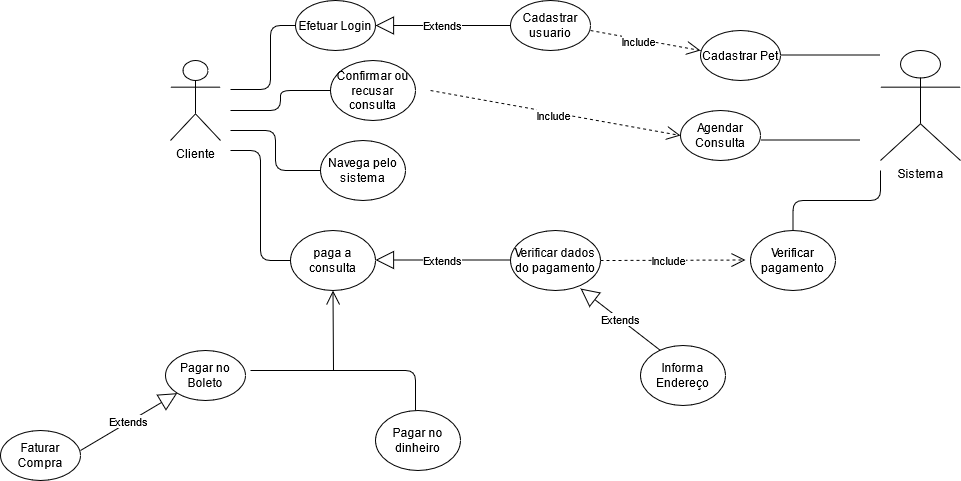

The diagram above was exported from draw.io. Its source (the exported page's mxGraphModel, read from the mxfile embedded in the PNG):
<mxGraphModel dx="1689" dy="468" grid="1" gridSize="10" guides="1" tooltips="1" connect="1" arrows="1" fold="1" page="1" pageScale="1" pageWidth="827" pageHeight="1169" math="0" shadow="0">
  <root>
    <mxCell id="0" />
    <mxCell id="1" parent="0" />
    <mxCell id="O_4-3BbXYKCDQkRIgrbL-7" value="&lt;div&gt;Cliente&lt;/div&gt;&lt;div&gt;&lt;br&gt;&lt;/div&gt;" style="shape=umlActor;verticalLabelPosition=bottom;verticalAlign=top;html=1;" vertex="1" parent="1">
      <mxGeometry x="110" y="170" width="50" height="80" as="geometry" />
    </mxCell>
    <mxCell id="O_4-3BbXYKCDQkRIgrbL-9" value="" style="endArrow=none;html=1;edgeStyle=orthogonalEdgeStyle;entryX=0;entryY=0.5;entryDx=0;entryDy=0;" edge="1" parent="1" target="O_4-3BbXYKCDQkRIgrbL-17">
      <mxGeometry relative="1" as="geometry">
        <mxPoint x="170" y="199" as="sourcePoint" />
        <mxPoint x="270" y="199" as="targetPoint" />
        <Array as="points">
          <mxPoint x="210" y="199" />
          <mxPoint x="210" y="135" />
        </Array>
      </mxGeometry>
    </mxCell>
    <mxCell id="O_4-3BbXYKCDQkRIgrbL-14" value="Cadastrar usuario" style="ellipse;whiteSpace=wrap;html=1;" vertex="1" parent="1">
      <mxGeometry x="450" y="110" width="80" height="50" as="geometry" />
    </mxCell>
    <mxCell id="O_4-3BbXYKCDQkRIgrbL-15" value="Confirmar ou recusar consulta" style="ellipse;whiteSpace=wrap;html=1;" vertex="1" parent="1">
      <mxGeometry x="270" y="170" width="85" height="60" as="geometry" />
    </mxCell>
    <mxCell id="O_4-3BbXYKCDQkRIgrbL-16" value="Pagar no Boleto" style="ellipse;whiteSpace=wrap;html=1;" vertex="1" parent="1">
      <mxGeometry x="105" y="460" width="80" height="50" as="geometry" />
    </mxCell>
    <mxCell id="O_4-3BbXYKCDQkRIgrbL-17" value="Efetuar Login" style="ellipse;whiteSpace=wrap;html=1;" vertex="1" parent="1">
      <mxGeometry x="235" y="110" width="80" height="50" as="geometry" />
    </mxCell>
    <mxCell id="O_4-3BbXYKCDQkRIgrbL-18" value="Agendar Consulta" style="ellipse;whiteSpace=wrap;html=1;" vertex="1" parent="1">
      <mxGeometry x="620" y="220" width="80" height="50" as="geometry" />
    </mxCell>
    <mxCell id="O_4-3BbXYKCDQkRIgrbL-22" value="" style="endArrow=none;html=1;edgeStyle=orthogonalEdgeStyle;entryX=0;entryY=0.5;entryDx=0;entryDy=0;" edge="1" parent="1" target="O_4-3BbXYKCDQkRIgrbL-15">
      <mxGeometry relative="1" as="geometry">
        <mxPoint x="170" y="220" as="sourcePoint" />
        <mxPoint x="250" y="220" as="targetPoint" />
      </mxGeometry>
    </mxCell>
    <mxCell id="O_4-3BbXYKCDQkRIgrbL-25" value="&lt;div&gt;Sistema&lt;/div&gt;&lt;div&gt;&lt;br&gt;&lt;/div&gt;" style="shape=umlActor;verticalLabelPosition=bottom;verticalAlign=top;html=1;" vertex="1" parent="1">
      <mxGeometry x="820" y="160" width="80" height="110" as="geometry" />
    </mxCell>
    <mxCell id="O_4-3BbXYKCDQkRIgrbL-30" value="" style="endArrow=none;html=1;edgeStyle=orthogonalEdgeStyle;" edge="1" parent="1">
      <mxGeometry relative="1" as="geometry">
        <mxPoint x="700" y="249.5" as="sourcePoint" />
        <mxPoint x="800" y="249.5" as="targetPoint" />
      </mxGeometry>
    </mxCell>
    <mxCell id="O_4-3BbXYKCDQkRIgrbL-34" value="Use" style="endArrow=open;endSize=12;dashed=1;html=1;entryX=0;entryY=0.5;entryDx=0;entryDy=0;" edge="1" parent="1" target="O_4-3BbXYKCDQkRIgrbL-18">
      <mxGeometry width="160" relative="1" as="geometry">
        <mxPoint x="370" y="200" as="sourcePoint" />
        <mxPoint x="480" y="249.5" as="targetPoint" />
      </mxGeometry>
    </mxCell>
    <mxCell id="O_4-3BbXYKCDQkRIgrbL-35" value="Include" style="edgeLabel;html=1;align=center;verticalAlign=middle;resizable=0;points=[];" vertex="1" connectable="0" parent="O_4-3BbXYKCDQkRIgrbL-34">
      <mxGeometry x="0.0734" y="-4" relative="1" as="geometry">
        <mxPoint x="-11" y="-4" as="offset" />
      </mxGeometry>
    </mxCell>
    <mxCell id="O_4-3BbXYKCDQkRIgrbL-36" value="Extends" style="endArrow=block;endSize=16;endFill=0;html=1;entryX=1;entryY=0.5;entryDx=0;entryDy=0;exitX=0;exitY=0.5;exitDx=0;exitDy=0;" edge="1" parent="1" source="O_4-3BbXYKCDQkRIgrbL-14" target="O_4-3BbXYKCDQkRIgrbL-17">
      <mxGeometry width="160" relative="1" as="geometry">
        <mxPoint x="430" y="90" as="sourcePoint" />
        <mxPoint x="450" y="134.5" as="targetPoint" />
      </mxGeometry>
    </mxCell>
    <mxCell id="O_4-3BbXYKCDQkRIgrbL-37" value="Navega pelo sistema" style="ellipse;whiteSpace=wrap;html=1;" vertex="1" parent="1">
      <mxGeometry x="260" y="250" width="85" height="60" as="geometry" />
    </mxCell>
    <mxCell id="O_4-3BbXYKCDQkRIgrbL-38" value="" style="endArrow=none;html=1;edgeStyle=orthogonalEdgeStyle;entryX=0;entryY=0.5;entryDx=0;entryDy=0;" edge="1" parent="1" target="O_4-3BbXYKCDQkRIgrbL-37">
      <mxGeometry relative="1" as="geometry">
        <mxPoint x="170" y="240" as="sourcePoint" />
        <mxPoint x="215" y="350" as="targetPoint" />
      </mxGeometry>
    </mxCell>
    <mxCell id="O_4-3BbXYKCDQkRIgrbL-39" value="paga a consulta" style="ellipse;whiteSpace=wrap;html=1;" vertex="1" parent="1">
      <mxGeometry x="230" y="340" width="85" height="60" as="geometry" />
    </mxCell>
    <mxCell id="O_4-3BbXYKCDQkRIgrbL-40" value="" style="endArrow=none;html=1;edgeStyle=orthogonalEdgeStyle;entryX=0;entryY=0.5;entryDx=0;entryDy=0;" edge="1" parent="1" target="O_4-3BbXYKCDQkRIgrbL-39">
      <mxGeometry relative="1" as="geometry">
        <mxPoint x="170" y="260" as="sourcePoint" />
        <mxPoint x="177.5" y="365" as="targetPoint" />
      </mxGeometry>
    </mxCell>
    <mxCell id="O_4-3BbXYKCDQkRIgrbL-41" value="" style="endArrow=open;endFill=1;endSize=12;html=1;entryX=0.5;entryY=1;entryDx=0;entryDy=0;" edge="1" parent="1" target="O_4-3BbXYKCDQkRIgrbL-39">
      <mxGeometry width="160" relative="1" as="geometry">
        <mxPoint x="273" y="480" as="sourcePoint" />
        <mxPoint x="273" y="480" as="targetPoint" />
      </mxGeometry>
    </mxCell>
    <mxCell id="O_4-3BbXYKCDQkRIgrbL-42" value="Pagar no dinheiro" style="ellipse;whiteSpace=wrap;html=1;" vertex="1" parent="1">
      <mxGeometry x="315" y="520" width="85" height="60" as="geometry" />
    </mxCell>
    <mxCell id="O_4-3BbXYKCDQkRIgrbL-46" value="" style="endArrow=none;html=1;edgeStyle=orthogonalEdgeStyle;" edge="1" parent="1">
      <mxGeometry relative="1" as="geometry">
        <mxPoint x="190" y="480" as="sourcePoint" />
        <mxPoint x="355" y="520" as="targetPoint" />
      </mxGeometry>
    </mxCell>
    <mxCell id="O_4-3BbXYKCDQkRIgrbL-49" value="Extends" style="endArrow=block;endSize=16;endFill=0;html=1;entryX=1;entryY=0.5;entryDx=0;entryDy=0;exitX=0;exitY=0.5;exitDx=0;exitDy=0;" edge="1" parent="1">
      <mxGeometry width="160" relative="1" as="geometry">
        <mxPoint x="450" y="369.5" as="sourcePoint" />
        <mxPoint x="315" y="369.5" as="targetPoint" />
      </mxGeometry>
    </mxCell>
    <mxCell id="O_4-3BbXYKCDQkRIgrbL-50" value="Verificar dados do pagamento" style="ellipse;whiteSpace=wrap;html=1;" vertex="1" parent="1">
      <mxGeometry x="450" y="340" width="90" height="60" as="geometry" />
    </mxCell>
    <mxCell id="O_4-3BbXYKCDQkRIgrbL-51" value="Use" style="endArrow=open;endSize=12;dashed=1;html=1;" edge="1" parent="1">
      <mxGeometry width="160" relative="1" as="geometry">
        <mxPoint x="540" y="370" as="sourcePoint" />
        <mxPoint x="685" y="369.5" as="targetPoint" />
      </mxGeometry>
    </mxCell>
    <mxCell id="O_4-3BbXYKCDQkRIgrbL-52" value="Include" style="edgeLabel;html=1;align=center;verticalAlign=middle;resizable=0;points=[];" vertex="1" connectable="0" parent="O_4-3BbXYKCDQkRIgrbL-51">
      <mxGeometry x="0.0734" y="-4" relative="1" as="geometry">
        <mxPoint x="-11" y="-4" as="offset" />
      </mxGeometry>
    </mxCell>
    <mxCell id="O_4-3BbXYKCDQkRIgrbL-53" value="Verificar pagamento" style="ellipse;whiteSpace=wrap;html=1;" vertex="1" parent="1">
      <mxGeometry x="690" y="340" width="85" height="60" as="geometry" />
    </mxCell>
    <mxCell id="O_4-3BbXYKCDQkRIgrbL-54" value="" style="endArrow=none;html=1;edgeStyle=orthogonalEdgeStyle;exitX=0.5;exitY=0;exitDx=0;exitDy=0;" edge="1" parent="1" source="O_4-3BbXYKCDQkRIgrbL-53">
      <mxGeometry relative="1" as="geometry">
        <mxPoint x="730" y="330" as="sourcePoint" />
        <mxPoint x="820" y="280" as="targetPoint" />
      </mxGeometry>
    </mxCell>
    <mxCell id="O_4-3BbXYKCDQkRIgrbL-56" value="Use" style="endArrow=open;endSize=12;dashed=1;html=1;" edge="1" parent="1">
      <mxGeometry width="160" relative="1" as="geometry">
        <mxPoint x="530" y="140" as="sourcePoint" />
        <mxPoint x="640" y="160" as="targetPoint" />
      </mxGeometry>
    </mxCell>
    <mxCell id="O_4-3BbXYKCDQkRIgrbL-57" value="Include" style="edgeLabel;html=1;align=center;verticalAlign=middle;resizable=0;points=[];" vertex="1" connectable="0" parent="O_4-3BbXYKCDQkRIgrbL-56">
      <mxGeometry x="0.0734" y="-4" relative="1" as="geometry">
        <mxPoint x="-11" y="-4" as="offset" />
      </mxGeometry>
    </mxCell>
    <mxCell id="O_4-3BbXYKCDQkRIgrbL-58" value="Cadastrar Pet" style="ellipse;whiteSpace=wrap;html=1;" vertex="1" parent="1">
      <mxGeometry x="640" y="140" width="80" height="50" as="geometry" />
    </mxCell>
    <mxCell id="O_4-3BbXYKCDQkRIgrbL-59" value="" style="endArrow=none;html=1;edgeStyle=orthogonalEdgeStyle;" edge="1" parent="1">
      <mxGeometry relative="1" as="geometry">
        <mxPoint x="720" y="164.5" as="sourcePoint" />
        <mxPoint x="820" y="164.5" as="targetPoint" />
      </mxGeometry>
    </mxCell>
    <mxCell id="O_4-3BbXYKCDQkRIgrbL-60" value="Extends" style="endArrow=block;endSize=16;endFill=0;html=1;entryX=0.778;entryY=0.967;entryDx=0;entryDy=0;entryPerimeter=0;" edge="1" parent="1" target="O_4-3BbXYKCDQkRIgrbL-50">
      <mxGeometry width="160" relative="1" as="geometry">
        <mxPoint x="600" y="460" as="sourcePoint" />
        <mxPoint x="530" y="430" as="targetPoint" />
      </mxGeometry>
    </mxCell>
    <mxCell id="O_4-3BbXYKCDQkRIgrbL-61" value="Informa Endereço" style="ellipse;whiteSpace=wrap;html=1;" vertex="1" parent="1">
      <mxGeometry x="580" y="455" width="85" height="60" as="geometry" />
    </mxCell>
    <mxCell id="O_4-3BbXYKCDQkRIgrbL-62" value="Extends" style="endArrow=block;endSize=16;endFill=0;html=1;entryX=0;entryY=1;entryDx=0;entryDy=0;" edge="1" parent="1" target="O_4-3BbXYKCDQkRIgrbL-16">
      <mxGeometry width="160" relative="1" as="geometry">
        <mxPoint x="20" y="560" as="sourcePoint" />
        <mxPoint x="60" y="523" as="targetPoint" />
      </mxGeometry>
    </mxCell>
    <mxCell id="O_4-3BbXYKCDQkRIgrbL-63" value="Faturar Compra" style="ellipse;whiteSpace=wrap;html=1;" vertex="1" parent="1">
      <mxGeometry x="-60" y="540" width="80" height="50" as="geometry" />
    </mxCell>
  </root>
</mxGraphModel>